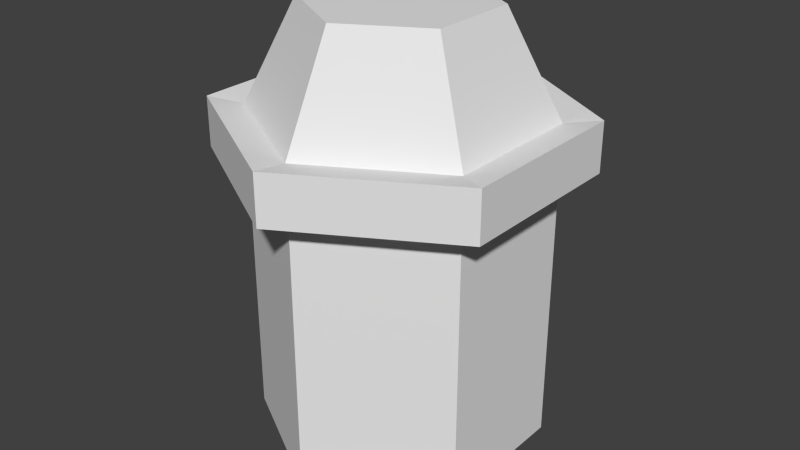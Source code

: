 # Source: lamp.blend  (saved by Blender 2.75.0; exported with 4.5.12 LTS)
import bpy
from mathutils import Matrix  # noqa: F401  (used for matrix-valued properties, if any)

bpy.ops.wm.read_factory_settings(use_empty=True)
scene = bpy.context.scene
scene.name = 'Scene'

# ---- collections
col_collection_1 = bpy.data.collections.new('Collection 1'); scene.collection.children.link(col_collection_1)

# ---- world
world_world = bpy.data.worlds.new('World'); scene.world = world_world
world_world.color = (0.05088, 0.05088, 0.05088)
world_world.use_sun_shadow = False
world_world.sun_shadow_jitter_overblur = 0.0
world_world.cycles.sampling_method = 'MANUAL'
world_world.cycles.sample_map_resolution = 256

# ---- meshes
me_cylinder = bpy.data.meshes.new('Cylinder')
me_cylinder.from_pydata([(0.0, 1.0, -1.0), (0.0, 1.0, 1.0), (0.866, 0.5, -1.0), (0.866, 0.5, 1.0), (0.866, -0.5, -1.0), (0.866, -0.5, 1.0), (-8.742e-08, -1.0, -1.0), (-8.742e-08, -1.0, 1.0), (-0.866, -0.5, -1.0), (-0.866, -0.5, 1.0), (-0.866, 0.5, -1.0), (-0.866, 0.5, 1.0), (0.6928, 0.4, 1.0), (-3.974e-09, 0.8, 1.0), (0.6928, -0.4, 1.0), (-7.391e-08, -0.8, 1.0), (-0.6928, -0.4, 1.0), (-0.6928, 0.4, 1.0), (0.6928, 0.4, -0.8), (-3.974e-09, 0.8, -0.8), (0.6928, -0.4, -0.8), (-7.391e-08, -0.8, -0.8), (-0.6928, -0.4, -0.8), (-0.6928, 0.4, -0.8), (0.6928, 0.4, 1.0), (-3.974e-09, 0.8, 1.0), (0.6928, -0.4, 1.0), (-7.391e-08, -0.8, 1.0), (-0.6928, -0.4, 1.0), (-0.6928, 0.4, 1.0), (0.866, 0.5, 1.28), (0.0, 1.0, 1.28), (0.866, -0.5, 1.28), (-8.742e-08, -1.0, 1.28), (-0.866, -0.5, 1.28), (-0.866, 0.5, 1.28), (0.6928, 0.4, 1.28), (-3.974e-09, 0.8, 1.28), (0.6928, -0.4, 1.28), (-7.391e-08, -0.8, 1.28), (-0.6928, -0.4, 1.28), (-0.6928, 0.4, 1.28), (0.5497, 0.3174, 2.0), (-1.088e-08, 0.6348, 2.0), (0.5497, -0.3174, 2.0), (-6.638e-08, -0.6348, 2.0), (-0.5497, -0.3174, 2.0), (-0.5497, 0.3174, 2.0), (0.4398, 0.2539, 2.0), (-1.341e-08, 0.5078, 2.0), (0.4398, -0.2539, 2.0), (-5.78e-08, -0.5078, 2.0), (-0.4398, -0.2539, 2.0), (-0.4398, 0.2539, 2.0), (1.079, 0.6227, 0.9656), (4.877e-09, 1.245, 0.9656), (1.079, -0.6227, 0.9656), (-1.04e-07, -1.245, 0.9656), (-1.079, -0.6227, 0.9656), (-1.079, 0.6227, 0.9656), (1.079, 0.6227, 1.314), (4.877e-09, 1.245, 1.314), (-1.079, -0.6227, 1.314), (-1.04e-07, -1.245, 1.314), (1.079, -0.6227, 1.314), (-1.079, 0.6227, 1.314)], [(27, 26), (28, 27), (29, 28), (25, 29), (17, 29), (27, 15), (16, 28)], [(0, 1, 3, 2), (2, 3, 5, 4), (4, 5, 7, 6), (6, 7, 9, 8), (10, 11, 1, 0), (8, 9, 11, 10), (0, 2, 4, 6, 8, 10), (32, 33, 63, 64), (13, 12, 36, 37), (7, 5, 56, 57), (35, 31, 61, 65), (18, 19, 23, 22, 21, 20), (17, 23, 19, 13, 37, 41), (14, 12, 18, 20), (16, 40, 39, 15, 21, 22), (12, 13, 19, 18), (14, 20, 21, 15, 39, 38), (12, 14, 26, 24), (13, 12, 24, 25), (37, 36, 48, 49), (39, 40, 52, 51), (33, 32, 44, 45), (31, 35, 47, 43), (38, 39, 51, 50), (32, 30, 42, 44), (3, 1, 55, 54), (12, 14, 38, 36), (9, 7, 57, 58), (30, 32, 64, 60), (45, 44, 50, 51), (43, 47, 53, 49), (46, 45, 51, 52), (44, 42, 48, 50), (47, 46, 52, 53), (42, 43, 49, 48), (34, 33, 45, 46), (40, 41, 53, 52), (30, 31, 43, 42), (36, 38, 50, 48), (35, 34, 46, 47), (41, 37, 49, 53), (57, 56, 64, 63), (54, 55, 61, 60), (58, 57, 63, 62), (56, 54, 60, 64), (55, 59, 65, 61), (59, 58, 62, 65), (5, 3, 54, 56), (33, 34, 62, 63), (31, 30, 60, 61), (1, 11, 59, 55), (34, 35, 65, 62), (11, 9, 58, 59), (50, 48, 49, 53, 52, 51), (17, 41, 40, 16, 22, 23)])
me_cylinder.use_remesh_preserve_volume = False
me_cylinder.use_remesh_preserve_attributes = False
me_cylinder.use_mirror_vertex_groups = False
me_cylinder.update()

# ---- objects
ob_lamp = bpy.data.objects.new('lamp', me_cylinder)

# ---- transforms, parenting, visibility, modifiers, constraints
ob_lamp.location = (0.5, 0.5, 0.5)
ob_lamp.scale = (0.5, 0.5, 0.5)
ob_lamp.lock_location = (True, True, True)
ob_lamp.lineart.crease_threshold = 0.0

# ---- collection membership
col_collection_1.objects.link(ob_lamp)

# ---- scene / render settings (as saved in the file)
scene.frame_start = 1; scene.frame_end = 250; scene.frame_set(1)
scene.render.engine = 'BLENDER_EEVEE_NEXT'
scene.render.resolution_percentage = 50
scene.render.dither_intensity = 0.0
scene.cycles.use_denoising = False
scene.cycles.samples = 10
scene.cycles.sampling_pattern = 'TABULATED_SOBOL'
scene.cycles.light_sampling_threshold = 0.0
scene.cycles.use_adaptive_sampling = False
scene.cycles.use_light_tree = False
scene.cycles.blur_glossy = 0.0
scene.cycles.pixel_filter_type = 'GAUSSIAN'
scene.cycles.sample_clamp_indirect = 0.0
scene.view_settings.view_transform = 'Standard'
bpy.context.view_layer.update()

# ---- added for rendering (the .blend has no active camera and no usable light): camera, sun
cam_auto = bpy.data.cameras.new('AutoCamera')
cam_auto.lens = 50.0
cam_auto.sensor_width = 36.0
cam_auto.clip_end = 1000.0
ob_auto_camera = bpy.data.objects.new('AutoCamera', cam_auto)
scene.collection.objects.link(ob_auto_camera)
ob_auto_camera.location = (2.56151, -1.97381, 2.39921)
ob_auto_camera.rotation_euler = (1.09748, -7.21219e-08, 0.694738)
scene.camera = ob_auto_camera
light_auto_sun = bpy.data.lights.new('AutoSun', 'SUN')
light_auto_sun.energy = 3.0
light_auto_sun.angle = 0.0523599
ob_auto_sun = bpy.data.objects.new('AutoSun', light_auto_sun)
scene.collection.objects.link(ob_auto_sun)
ob_auto_sun.rotation_euler = (0.872665, 0.174533, 0.523599)
bpy.context.view_layer.update()
